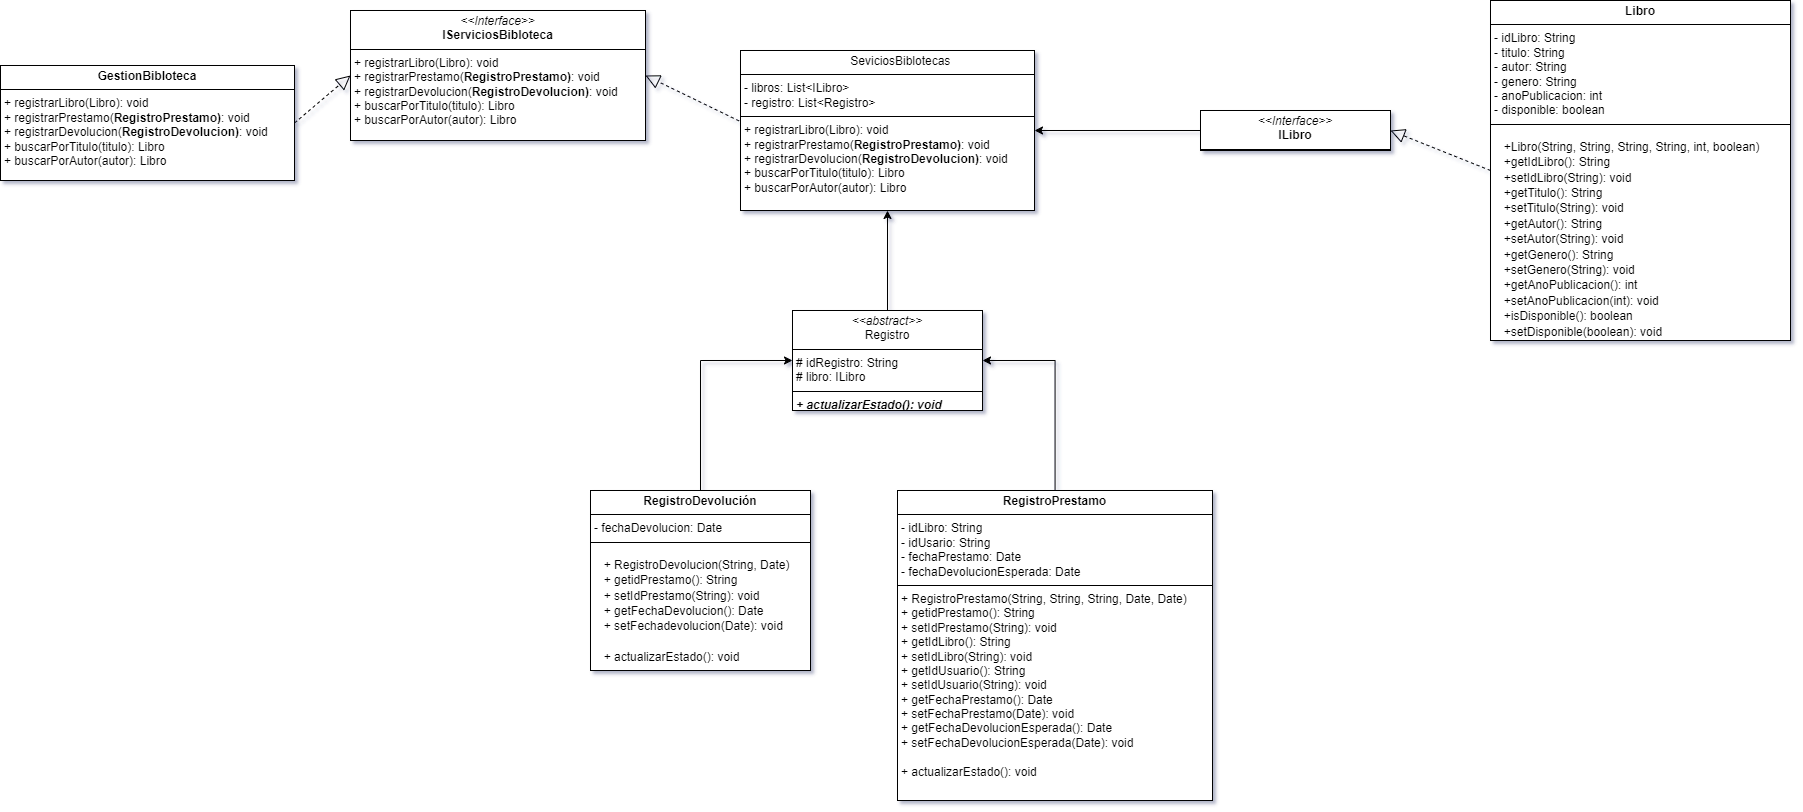

The diagram above was exported from draw.io. Its source (the exported page's mxGraphModel, read from the mxfile embedded in the PNG):
<mxGraphModel dx="1994" dy="690" grid="1" gridSize="10" guides="1" tooltips="1" connect="1" arrows="1" fold="1" page="1" pageScale="1" pageWidth="827" pageHeight="1169" background="#ffffff" math="0" shadow="1">
  <root>
    <mxCell id="0" />
    <mxCell id="1" parent="0" />
    <mxCell id="gosq8jY769-T-ezZXyfH-10" value="&lt;p style=&quot;margin:0px;margin-top:4px;text-align:center;&quot;&gt;&lt;i&gt;&amp;lt;&amp;lt;Interface&amp;gt;&amp;gt;&lt;/i&gt;&lt;br&gt;&lt;b&gt;IServiciosBibloteca&lt;/b&gt;&lt;/p&gt;&lt;hr size=&quot;1&quot; style=&quot;border-style:solid;&quot;&gt;&lt;p style=&quot;margin:0px;margin-left:4px;&quot;&gt;&lt;/p&gt;&lt;p style=&quot;margin:0px;margin-left:4px;&quot;&gt;+ registrarLibro(Libro): void&lt;/p&gt;&lt;p style=&quot;margin:0px;margin-left:4px;&quot;&gt;+&amp;nbsp;&lt;span style=&quot;background-color: transparent; color: light-dark(rgb(0, 0, 0), rgb(255, 255, 255));&quot;&gt;registrarPrestamo(&lt;/span&gt;&lt;b style=&quot;background-color: transparent; color: light-dark(rgb(0, 0, 0), rgb(255, 255, 255)); text-align: center;&quot;&gt;RegistroPrestamo)&lt;/b&gt;&lt;span style=&quot;background-color: transparent; color: light-dark(rgb(0, 0, 0), rgb(255, 255, 255));&quot;&gt;: void&lt;/span&gt;&lt;/p&gt;&lt;p style=&quot;margin:0px;margin-left:4px;&quot;&gt;&lt;span style=&quot;background-color: transparent; color: light-dark(rgb(0, 0, 0), rgb(255, 255, 255));&quot;&gt;+&amp;nbsp;&lt;/span&gt;&lt;span style=&quot;background-color: transparent; color: light-dark(rgb(0, 0, 0), rgb(255, 255, 255));&quot;&gt;registrarDevolucion(&lt;/span&gt;&lt;b style=&quot;background-color: transparent; color: light-dark(rgb(0, 0, 0), rgb(255, 255, 255)); text-align: center;&quot;&gt;RegistroDevolucion)&lt;/b&gt;&lt;span style=&quot;background-color: transparent; color: light-dark(rgb(0, 0, 0), rgb(255, 255, 255));&quot;&gt;: void&lt;/span&gt;&lt;/p&gt;&lt;p style=&quot;margin:0px;margin-left:4px;&quot;&gt;&lt;span style=&quot;background-color: transparent; color: light-dark(rgb(0, 0, 0), rgb(255, 255, 255));&quot;&gt;+ buscarPorTitulo(titulo): Libro&lt;/span&gt;&lt;/p&gt;&lt;p style=&quot;margin:0px;margin-left:4px;&quot;&gt;+ buscarPorAutor(autor): Libro&lt;span style=&quot;background-color: transparent; color: light-dark(rgb(0, 0, 0), rgb(255, 255, 255));&quot;&gt;&lt;/span&gt;&lt;/p&gt;&lt;p style=&quot;margin:0px;margin-left:4px;&quot;&gt;&lt;span style=&quot;background-color: transparent; color: light-dark(rgb(0, 0, 0), rgb(255, 255, 255));&quot;&gt;&lt;br&gt;&lt;/span&gt;&lt;/p&gt;" style="verticalAlign=top;align=left;overflow=fill;html=1;whiteSpace=wrap;labelBackgroundColor=none;" parent="1" vertex="1">
      <mxGeometry x="280" y="20" width="295" height="130" as="geometry" />
    </mxCell>
    <mxCell id="gosq8jY769-T-ezZXyfH-11" value="&lt;p style=&quot;margin:0px;margin-top:4px;text-align:center;&quot;&gt;&lt;b&gt;GestionBibloteca&lt;/b&gt;&lt;/p&gt;&lt;hr size=&quot;1&quot; style=&quot;border-style:solid;&quot;&gt;&lt;p style=&quot;margin: 0px 0px 0px 4px;&quot;&gt;+ registrarLibro(Libro): void&lt;/p&gt;&lt;p style=&quot;margin: 0px 0px 0px 4px;&quot;&gt;+&amp;nbsp;&lt;span style=&quot;background-color: transparent; color: light-dark(rgb(0, 0, 0), rgb(255, 255, 255));&quot;&gt;registrarPrestamo(&lt;/span&gt;&lt;b style=&quot;background-color: transparent; color: light-dark(rgb(0, 0, 0), rgb(255, 255, 255)); text-align: center;&quot;&gt;RegistroPrestamo)&lt;/b&gt;&lt;span style=&quot;background-color: transparent; color: light-dark(rgb(0, 0, 0), rgb(255, 255, 255));&quot;&gt;: void&lt;/span&gt;&lt;/p&gt;&lt;p style=&quot;margin: 0px 0px 0px 4px;&quot;&gt;&lt;span style=&quot;background-color: transparent; color: light-dark(rgb(0, 0, 0), rgb(255, 255, 255));&quot;&gt;+&amp;nbsp;&lt;/span&gt;&lt;span style=&quot;background-color: transparent; color: light-dark(rgb(0, 0, 0), rgb(255, 255, 255));&quot;&gt;registrarDevolucion(&lt;/span&gt;&lt;b style=&quot;background-color: transparent; color: light-dark(rgb(0, 0, 0), rgb(255, 255, 255)); text-align: center;&quot;&gt;RegistroDevolucion)&lt;/b&gt;&lt;span style=&quot;background-color: transparent; color: light-dark(rgb(0, 0, 0), rgb(255, 255, 255));&quot;&gt;: void&lt;/span&gt;&lt;/p&gt;&lt;p style=&quot;margin: 0px 0px 0px 4px;&quot;&gt;&lt;span style=&quot;background-color: transparent; color: light-dark(rgb(0, 0, 0), rgb(255, 255, 255));&quot;&gt;+ buscarPorTitulo(titulo): Libro&lt;/span&gt;&lt;/p&gt;&lt;p style=&quot;margin: 0px 0px 0px 4px;&quot;&gt;+ buscarPorAutor(autor): Libro&lt;span style=&quot;background-color: transparent; color: light-dark(rgb(0, 0, 0), rgb(255, 255, 255));&quot;&gt;&lt;/span&gt;&lt;/p&gt;&lt;div&gt;&lt;br&gt;&lt;/div&gt;" style="verticalAlign=top;align=left;overflow=fill;html=1;whiteSpace=wrap;labelBackgroundColor=none;" parent="1" vertex="1">
      <mxGeometry x="-70" y="75" width="294" height="115" as="geometry" />
    </mxCell>
    <mxCell id="gosq8jY769-T-ezZXyfH-13" value="" style="endArrow=block;dashed=1;endFill=0;endSize=12;html=1;rounded=0;exitX=1;exitY=0.5;exitDx=0;exitDy=0;entryX=0;entryY=0.5;entryDx=0;entryDy=0;labelBackgroundColor=none;fontColor=default;" parent="1" source="gosq8jY769-T-ezZXyfH-11" target="gosq8jY769-T-ezZXyfH-10" edge="1">
      <mxGeometry width="160" relative="1" as="geometry">
        <mxPoint x="310" y="200" as="sourcePoint" />
        <mxPoint x="190" y="85" as="targetPoint" />
      </mxGeometry>
    </mxCell>
    <mxCell id="gosq8jY769-T-ezZXyfH-14" value="&lt;p style=&quot;margin:0px;margin-top:4px;text-align:center;&quot;&gt;&lt;span style=&quot;white-space: pre;&quot;&gt;&#09;&lt;/span&gt;SeviciosBiblotecas&lt;br&gt;&lt;/p&gt;&lt;hr size=&quot;1&quot; style=&quot;border-style:solid;&quot;&gt;&lt;p style=&quot;margin:0px;margin-left:4px;&quot;&gt;- libros: List&amp;lt;ILibro&amp;gt;&lt;/p&gt;&lt;p style=&quot;margin:0px;margin-left:4px;&quot;&gt;- registro: List&lt;span style=&quot;background-color: transparent; color: light-dark(rgb(0, 0, 0), rgb(255, 255, 255));&quot;&gt;&amp;lt;Registro&amp;gt;&lt;/span&gt;&lt;/p&gt;&lt;hr size=&quot;1&quot; style=&quot;border-style:solid;&quot;&gt;&lt;p style=&quot;margin: 0px 0px 0px 4px;&quot;&gt;+ registrarLibro(Libro): void&lt;/p&gt;&lt;p style=&quot;margin: 0px 0px 0px 4px;&quot;&gt;+&amp;nbsp;&lt;span style=&quot;background-color: transparent; color: light-dark(rgb(0, 0, 0), rgb(255, 255, 255));&quot;&gt;registrarPrestamo(&lt;/span&gt;&lt;b style=&quot;background-color: transparent; color: light-dark(rgb(0, 0, 0), rgb(255, 255, 255)); text-align: center;&quot;&gt;RegistroPrestamo)&lt;/b&gt;&lt;span style=&quot;background-color: transparent; color: light-dark(rgb(0, 0, 0), rgb(255, 255, 255));&quot;&gt;: void&lt;/span&gt;&lt;/p&gt;&lt;p style=&quot;margin: 0px 0px 0px 4px;&quot;&gt;&lt;span style=&quot;background-color: transparent; color: light-dark(rgb(0, 0, 0), rgb(255, 255, 255));&quot;&gt;+&amp;nbsp;&lt;/span&gt;&lt;span style=&quot;background-color: transparent; color: light-dark(rgb(0, 0, 0), rgb(255, 255, 255));&quot;&gt;registrarDevolucion(&lt;/span&gt;&lt;b style=&quot;background-color: transparent; color: light-dark(rgb(0, 0, 0), rgb(255, 255, 255)); text-align: center;&quot;&gt;RegistroDevolucion)&lt;/b&gt;&lt;span style=&quot;background-color: transparent; color: light-dark(rgb(0, 0, 0), rgb(255, 255, 255));&quot;&gt;: void&lt;/span&gt;&lt;/p&gt;&lt;p style=&quot;margin: 0px 0px 0px 4px;&quot;&gt;&lt;span style=&quot;background-color: transparent; color: light-dark(rgb(0, 0, 0), rgb(255, 255, 255));&quot;&gt;+ buscarPorTitulo(titulo): Libro&lt;/span&gt;&lt;/p&gt;&lt;p style=&quot;margin: 0px 0px 0px 4px;&quot;&gt;+ buscarPorAutor(autor): Libro&lt;span style=&quot;background-color: transparent; color: light-dark(rgb(0, 0, 0), rgb(255, 255, 255));&quot;&gt;&lt;/span&gt;&lt;/p&gt;&lt;div&gt;&lt;br&gt;&lt;/div&gt;" style="verticalAlign=top;align=left;overflow=fill;html=1;whiteSpace=wrap;labelBackgroundColor=none;" parent="1" vertex="1">
      <mxGeometry x="670" y="60" width="294" height="160" as="geometry" />
    </mxCell>
    <mxCell id="gosq8jY769-T-ezZXyfH-15" value="" style="endArrow=block;dashed=1;endFill=0;endSize=12;html=1;rounded=0;entryX=1;entryY=0.5;entryDx=0;entryDy=0;exitX=-0.005;exitY=0.44;exitDx=0;exitDy=0;exitPerimeter=0;labelBackgroundColor=none;fontColor=default;" parent="1" source="gosq8jY769-T-ezZXyfH-14" target="gosq8jY769-T-ezZXyfH-10" edge="1">
      <mxGeometry width="160" relative="1" as="geometry">
        <mxPoint x="539" y="85" as="sourcePoint" />
        <mxPoint x="470" y="200" as="targetPoint" />
      </mxGeometry>
    </mxCell>
    <mxCell id="gosq8jY769-T-ezZXyfH-24" value="" style="edgeStyle=orthogonalEdgeStyle;rounded=0;orthogonalLoop=1;jettySize=auto;html=1;labelBackgroundColor=none;fontColor=default;" parent="1" source="gosq8jY769-T-ezZXyfH-16" target="gosq8jY769-T-ezZXyfH-14" edge="1">
      <mxGeometry relative="1" as="geometry" />
    </mxCell>
    <mxCell id="gosq8jY769-T-ezZXyfH-16" value="&lt;p style=&quot;margin:0px;margin-top:4px;text-align:center;&quot;&gt;&lt;i&gt;&amp;lt;&amp;lt;Interface&amp;gt;&amp;gt;&lt;/i&gt;&lt;br&gt;&lt;b&gt;ILibro&lt;/b&gt;&lt;/p&gt;&lt;hr size=&quot;1&quot; style=&quot;border-style:solid;&quot;&gt;&lt;p style=&quot;margin:0px;margin-left:4px;&quot;&gt;&lt;br&gt;&lt;/p&gt;" style="verticalAlign=top;align=left;overflow=fill;html=1;whiteSpace=wrap;labelBackgroundColor=none;" parent="1" vertex="1">
      <mxGeometry x="1130" y="120" width="190" height="40" as="geometry" />
    </mxCell>
    <mxCell id="gosq8jY769-T-ezZXyfH-18" value="&lt;p style=&quot;margin:0px;margin-top:4px;text-align:center;&quot;&gt;&lt;b&gt;Libro&lt;/b&gt;&lt;/p&gt;&lt;hr size=&quot;1&quot; style=&quot;border-style:solid;&quot;&gt;&lt;p style=&quot;margin:0px;margin-left:4px;&quot;&gt;- idLibro: String&lt;/p&gt;&lt;p style=&quot;margin:0px;margin-left:4px;&quot;&gt;- titulo: String&lt;/p&gt;&lt;p style=&quot;margin:0px;margin-left:4px;&quot;&gt;- autor: String&lt;/p&gt;&lt;p style=&quot;margin:0px;margin-left:4px;&quot;&gt;- genero:&amp;nbsp;&lt;span style=&quot;background-color: transparent; color: light-dark(rgb(0, 0, 0), rgb(255, 255, 255));&quot;&gt;String&lt;/span&gt;&lt;/p&gt;&lt;p style=&quot;margin:0px;margin-left:4px;&quot;&gt;&lt;span style=&quot;background-color: transparent; color: light-dark(rgb(0, 0, 0), rgb(255, 255, 255));&quot;&gt;- anoPublicacion: int&lt;/span&gt;&lt;/p&gt;&lt;p style=&quot;margin:0px;margin-left:4px;&quot;&gt;&lt;span style=&quot;background-color: transparent; color: light-dark(rgb(0, 0, 0), rgb(255, 255, 255));&quot;&gt;- disponible: boolean&lt;/span&gt;&lt;/p&gt;&lt;hr size=&quot;1&quot; style=&quot;border-style:solid;&quot;&gt;&lt;pre style=&quot;overflow: auto; padding: 9.144px 13.716px; word-break: break-all; margin-top: 0px !important; margin-bottom: 0px !important;&quot;&gt;&lt;span style=&quot;text-wrap-mode: wrap;&quot;&gt;&lt;font face=&quot;Helvetica&quot;&gt;+Libro(String, String, String, String, int, boolean)&lt;br/&gt;+getIdLibro(): String&lt;br/&gt;+setIdLibro(String): void&lt;br/&gt;+getTitulo(): String&lt;br/&gt;+setTitulo(String): void&lt;br/&gt;+getAutor(): String&lt;br/&gt;+setAutor(String): void&lt;br/&gt;+getGenero(): String&lt;br/&gt;+setGenero(String): void&lt;br/&gt;+getAnoPublicacion(): int&lt;br/&gt;+setAnoPublicacion(int): void&lt;br/&gt;+isDisponible(): boolean &lt;br/&gt;+setDisponible(boolean): void&lt;/font&gt;&lt;/span&gt;&lt;/pre&gt;" style="verticalAlign=top;align=left;overflow=fill;html=1;whiteSpace=wrap;labelBackgroundColor=none;" parent="1" vertex="1">
      <mxGeometry x="1420" y="10" width="300" height="340" as="geometry" />
    </mxCell>
    <mxCell id="gosq8jY769-T-ezZXyfH-20" value="" style="endArrow=block;dashed=1;endFill=0;endSize=12;html=1;rounded=0;exitX=0;exitY=0.5;exitDx=0;exitDy=0;labelBackgroundColor=none;fontColor=default;entryX=1;entryY=0.5;entryDx=0;entryDy=0;" parent="1" source="gosq8jY769-T-ezZXyfH-18" target="gosq8jY769-T-ezZXyfH-16" edge="1">
      <mxGeometry width="160" relative="1" as="geometry">
        <mxPoint x="310" y="200" as="sourcePoint" />
        <mxPoint x="470" y="200" as="targetPoint" />
      </mxGeometry>
    </mxCell>
    <mxCell id="gosq8jY769-T-ezZXyfH-26" value="" style="edgeStyle=orthogonalEdgeStyle;rounded=0;orthogonalLoop=1;jettySize=auto;html=1;labelBackgroundColor=none;fontColor=default;" parent="1" source="gosq8jY769-T-ezZXyfH-25" target="gosq8jY769-T-ezZXyfH-14" edge="1">
      <mxGeometry relative="1" as="geometry" />
    </mxCell>
    <mxCell id="gosq8jY769-T-ezZXyfH-25" value="&lt;p style=&quot;margin:0px;margin-top:4px;text-align:center;&quot;&gt;&lt;i&gt;&amp;lt;&amp;lt;abstract&amp;gt;&amp;gt;&lt;/i&gt;&lt;br&gt;Registro&lt;br&gt;&lt;/p&gt;&lt;hr size=&quot;1&quot; style=&quot;border-style:solid;&quot;&gt;&lt;p style=&quot;margin:0px;margin-left:4px;&quot;&gt;# idRegistro:&amp;nbsp;&lt;span style=&quot;background-color: transparent; color: light-dark(rgb(0, 0, 0), rgb(255, 255, 255));&quot;&gt;String&lt;/span&gt;&lt;/p&gt;&lt;p style=&quot;margin:0px;margin-left:4px;&quot;&gt;&lt;span style=&quot;background-color: transparent; color: light-dark(rgb(0, 0, 0), rgb(255, 255, 255));&quot;&gt;# libro: ILibro&lt;/span&gt;&lt;/p&gt;&lt;hr size=&quot;1&quot; style=&quot;border-style:solid;&quot;&gt;&lt;p style=&quot;margin:0px;margin-left:4px;&quot;&gt;&lt;i&gt;&lt;b&gt;+ actualizarEstado(): void&lt;/b&gt;&lt;/i&gt;&lt;br&gt;&lt;br&gt;&lt;/p&gt;" style="verticalAlign=top;align=left;overflow=fill;html=1;whiteSpace=wrap;labelBackgroundColor=none;" parent="1" vertex="1">
      <mxGeometry x="722" y="320" width="190" height="100" as="geometry" />
    </mxCell>
    <mxCell id="gosq8jY769-T-ezZXyfH-52" style="edgeStyle=orthogonalEdgeStyle;rounded=0;orthogonalLoop=1;jettySize=auto;html=1;entryX=1;entryY=0.5;entryDx=0;entryDy=0;" parent="1" source="gosq8jY769-T-ezZXyfH-27" target="gosq8jY769-T-ezZXyfH-25" edge="1">
      <mxGeometry relative="1" as="geometry" />
    </mxCell>
    <mxCell id="gosq8jY769-T-ezZXyfH-27" value="&lt;p style=&quot;margin:0px;margin-top:4px;text-align:center;&quot;&gt;&lt;b&gt;RegistroPrestamo&lt;/b&gt;&lt;/p&gt;&lt;hr size=&quot;1&quot; style=&quot;border-style:solid;&quot;&gt;&lt;p style=&quot;margin:0px;margin-left:4px;&quot;&gt;- idLibro:&amp;nbsp;&lt;span style=&quot;background-color: transparent; color: light-dark(rgb(0, 0, 0), rgb(255, 255, 255));&quot;&gt;String&lt;/span&gt;&lt;/p&gt;&lt;p style=&quot;margin:0px;margin-left:4px;&quot;&gt;&lt;span style=&quot;background-color: transparent; color: light-dark(rgb(0, 0, 0), rgb(255, 255, 255));&quot;&gt;- idUsario:&amp;nbsp;&lt;/span&gt;&lt;span style=&quot;background-color: transparent; color: light-dark(rgb(0, 0, 0), rgb(255, 255, 255));&quot;&gt;String&lt;/span&gt;&lt;/p&gt;&lt;p style=&quot;margin:0px;margin-left:4px;&quot;&gt;&lt;span style=&quot;background-color: transparent; color: light-dark(rgb(0, 0, 0), rgb(255, 255, 255));&quot;&gt;- fechaPrestamo: Date&lt;/span&gt;&lt;/p&gt;&lt;p style=&quot;margin:0px;margin-left:4px;&quot;&gt;&lt;span style=&quot;background-color: transparent; color: light-dark(rgb(0, 0, 0), rgb(255, 255, 255));&quot;&gt;- fechaDevolucionEsperada: Date&lt;/span&gt;&lt;/p&gt;&lt;hr size=&quot;1&quot; style=&quot;border-style:solid;&quot;&gt;&lt;p style=&quot;margin:0px;margin-left:4px;&quot;&gt;+ RegistroPrestamo(String, String, String, Date, Date)&lt;/p&gt;&lt;p style=&quot;margin:0px;margin-left:4px;&quot;&gt;+ getidPrestamo(): String&lt;/p&gt;&lt;p style=&quot;margin:0px;margin-left:4px;&quot;&gt;+ setIdPrestamo(String): void&lt;/p&gt;&lt;p style=&quot;margin:0px;margin-left:4px;&quot;&gt;+ getIdLibro(): String&lt;/p&gt;&lt;p style=&quot;margin:0px;margin-left:4px;&quot;&gt;+ setIdLibro(String): void&lt;/p&gt;&lt;p style=&quot;margin:0px;margin-left:4px;&quot;&gt;+ getIdUsuario(): String&lt;/p&gt;&lt;p style=&quot;margin:0px;margin-left:4px;&quot;&gt;+ setIdUsuario(String): void&lt;/p&gt;&lt;p style=&quot;margin:0px;margin-left:4px;&quot;&gt;+ getFechaPrestamo(): Date&lt;/p&gt;&lt;p style=&quot;margin:0px;margin-left:4px;&quot;&gt;+ setFechaPrestamo(Date): void&lt;/p&gt;&lt;p style=&quot;margin:0px;margin-left:4px;&quot;&gt;+ getFechaDevolucionEsperada(): Date&lt;/p&gt;&lt;p style=&quot;margin:0px;margin-left:4px;&quot;&gt;+ setFechaDevolucionEsperada(Date): void&lt;/p&gt;&lt;p style=&quot;margin:0px;margin-left:4px;&quot;&gt;&lt;br&gt;&lt;/p&gt;&lt;p style=&quot;margin:0px;margin-left:4px;&quot;&gt;+ actualizarEstado(): void&lt;/p&gt;" style="verticalAlign=top;align=left;overflow=fill;html=1;whiteSpace=wrap;labelBackgroundColor=none;" parent="1" vertex="1">
      <mxGeometry x="827" y="500" width="315" height="310" as="geometry" />
    </mxCell>
    <mxCell id="gosq8jY769-T-ezZXyfH-53" style="edgeStyle=orthogonalEdgeStyle;rounded=0;orthogonalLoop=1;jettySize=auto;html=1;entryX=0;entryY=0.5;entryDx=0;entryDy=0;" parent="1" source="gosq8jY769-T-ezZXyfH-29" target="gosq8jY769-T-ezZXyfH-25" edge="1">
      <mxGeometry relative="1" as="geometry" />
    </mxCell>
    <mxCell id="gosq8jY769-T-ezZXyfH-29" value="&lt;p style=&quot;margin:0px;margin-top:4px;text-align:center;&quot;&gt;&lt;b&gt;RegistroDevolución&lt;/b&gt;&lt;/p&gt;&lt;hr size=&quot;1&quot; style=&quot;border-style:solid;&quot;&gt;&lt;p style=&quot;margin:0px;margin-left:4px;&quot;&gt;- fechaDevolucion: Date&lt;/p&gt;&lt;hr size=&quot;1&quot; style=&quot;border-style:solid;&quot;&gt;&lt;pre style=&quot;overflow: auto; padding: 9.144px 13.716px; word-break: break-all; margin-top: 0px !important; margin-bottom: 0px !important;&quot;&gt;&lt;font face=&quot;Helvetica&quot;&gt;&lt;span style=&quot;text-wrap-mode: wrap;&quot;&gt;+ RegistroDevolucion(String, Date)&lt;br/&gt;+ getidPrestamo(): String&lt;br/&gt;+ setIdPrestamo(String): void&lt;br/&gt;+ getFechaDevolucion(): Date&lt;br/&gt;+ setFechadevolucion(Date): void&lt;br/&gt;&lt;br/&gt;+ actualizarEstado(): void&lt;/span&gt;&lt;/font&gt;&lt;/pre&gt;" style="verticalAlign=top;align=left;overflow=fill;html=1;whiteSpace=wrap;labelBackgroundColor=none;" parent="1" vertex="1">
      <mxGeometry x="520" y="500" width="220" height="180" as="geometry" />
    </mxCell>
    <mxCell id="gosq8jY769-T-ezZXyfH-32" style="edgeStyle=orthogonalEdgeStyle;rounded=0;orthogonalLoop=1;jettySize=auto;html=1;exitX=0.5;exitY=1;exitDx=0;exitDy=0;" parent="1" source="gosq8jY769-T-ezZXyfH-18" target="gosq8jY769-T-ezZXyfH-18" edge="1">
      <mxGeometry relative="1" as="geometry" />
    </mxCell>
    <mxCell id="gosq8jY769-T-ezZXyfH-41" style="edgeStyle=orthogonalEdgeStyle;rounded=0;orthogonalLoop=1;jettySize=auto;html=1;exitX=0.5;exitY=1;exitDx=0;exitDy=0;" parent="1" source="gosq8jY769-T-ezZXyfH-18" target="gosq8jY769-T-ezZXyfH-18" edge="1">
      <mxGeometry relative="1" as="geometry" />
    </mxCell>
  </root>
</mxGraphModel>